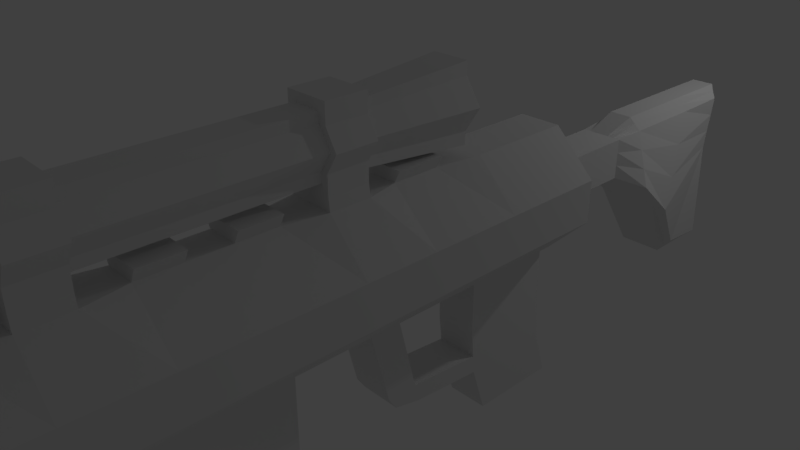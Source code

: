 # Source: Sniper.blend  (saved by Blender 2.78.0; exported with 4.5.12 LTS)
import bpy
from mathutils import Matrix  # noqa: F401  (used for matrix-valued properties, if any)

bpy.ops.wm.read_factory_settings(use_empty=True)
scene = bpy.context.scene
scene.name = 'Scene'

# ---- collections
col_collection_1 = bpy.data.collections.new('Collection 1'); scene.collection.children.link(col_collection_1)

# ---- materials (node trees are filled in below, after node groups)
mat_material = bpy.data.materials.new('Material')
mat_material.alpha_threshold = 0.0
mat_material.use_transparent_shadow = False
mat_material.roughness = 0.5
mat_material.line_color = (0.0, 0.0, 0.0, 1.0)
mat_material_001 = bpy.data.materials.new('Material.001')
mat_material_001.alpha_threshold = 0.0
mat_material_001.use_transparent_shadow = False
mat_material_001.diffuse_color = (0.3894, 0.8, 0.6235, 1.0)
mat_material_001.roughness = 0.5

# ---- material node trees

# ---- world
world_world = bpy.data.worlds.new('World'); scene.world = world_world
world_world.color = (0.05088, 0.05088, 0.05088)
world_world.use_sun_shadow = False
world_world.sun_shadow_jitter_overblur = 0.0
world_world.cycles.sampling_method = 'MANUAL'

# ---- cameras
cam_camera = bpy.data.cameras.new('Camera')
cam_camera.clip_end = 100.0
cam_camera.lens = 35.0
cam_camera.sensor_width = 32.0
cam_camera.sensor_height = 18.0
cam_camera.ortho_scale = 7.314
cam_camera.dof.focus_distance = 0.0
cam_camera.dof.aperture_fstop = 128.0

# ---- lights
light_lamp = bpy.data.lights.new('Lamp', 'POINT')
light_lamp.transmission_factor = 0.0
light_lamp.cutoff_distance = 30.0
light_lamp.energy = 100.0
light_lamp.shadow_buffer_clip_start = 1.001
light_lamp.shadow_soft_size = 0.1
light_lamp.shadow_maximum_resolution = 0.006
light_lamp.use_absolute_resolution = True
light_lamp_001 = bpy.data.lights.new('Lamp.001', 'POINT')
light_lamp_001.transmission_factor = 0.0
light_lamp_001.cutoff_distance = 30.0
light_lamp_001.energy = 100.0
light_lamp_001.shadow_buffer_clip_start = 1.001
light_lamp_001.shadow_soft_size = 0.1
light_lamp_001.shadow_maximum_resolution = 0.006
light_lamp_001.use_absolute_resolution = True

# ---- meshes
me_cube = bpy.data.meshes.new('Cube')
me_cube.from_pydata([(0.3333, 7.479, -1.0), (-0.3333, 7.479, -1.0), (1.0, 7.479, -0.3333), (1.0, 7.479, 0.3333), (0.3333, -7.171, -1.0), (-0.3333, -7.171, -1.0), (1.0, -7.171, -0.3333), (1.0, -7.171, 0.3333), (-1.0, -7.171, -0.3333), (-1.0, -7.171, 0.3333), (-1.0, 7.479, -0.3333), (-1.0, 7.479, 0.3333), (0.3333, 7.479, 1.0), (-0.3333, 7.479, 1.0), (0.3333, -7.171, 1.0), (-0.3333, -7.171, 1.0), (0.3333, 7.9, 0.3333), (-0.3333, 7.9, 0.3333), (0.3333, 7.9, -0.3333), (-0.3333, 7.9, -0.3333), (-1.0, -2.287, -0.3333), (-1.0, 2.596, -0.3333), (-1.0, -2.287, 0.3333), (-1.0, 2.596, 0.3333), (0.2828, -7.206, -0.2829), (-0.2829, -7.206, -0.2829), (0.2828, -7.206, 0.2829), (-0.2829, -7.206, 0.2829), (1.0, 2.596, -0.3333), (1.0, -2.287, -0.3333), (1.0, 2.596, 0.3333), (1.0, -2.287, 0.3333), (0.3333, 2.596, 1.0), (0.3333, -2.287, 1.0), (-0.3333, 2.596, 1.0), (-0.3333, -2.287, 1.0), (0.2388, 2.596, -1.0), (-0.2388, 2.596, -1.0), (0.2388, -2.287, -1.0), (-0.2388, -2.287, -1.0), (0.3333, -7.171, 0.9509), (0.3333, 9.147, 0.3333), (-0.3333, 9.147, 0.3333), (0.3333, 9.147, -0.3333), (-0.3333, 9.147, -0.3333), (0.6463, 9.641, 0.5589), (-0.6463, 9.641, 0.5589), (0.3373, 9.723, -0.3373), (-0.3373, 9.723, -0.3373), (0.3298, 12.03, 0.5589), (-0.3298, 12.03, 0.5589), (0.3718, 12.07, -0.3718), (-0.3718, 12.07, -0.3718), (-0.6463, 10.38, 1.199), (-0.3298, 11.16, -0.3298), (0.3298, 11.16, -0.3298), (0.6463, 10.38, 1.199), (0.3718, 12.07, 2.27), (-0.3718, 12.07, 2.27), (-0.3605, 11.29, 2.233), (0.5589, 11.16, 2.457), (0.1119, 7.479, -1.0), (-0.1103, 7.479, -1.0), (0.1119, -7.171, -1.0), (-0.1103, -7.171, -1.0), (0.1119, 7.479, 1.0), (-0.1103, 7.479, 1.0), (0.1119, -7.171, 1.0), (-0.1103, -7.171, 1.0), (0.1119, 7.9, 0.3333), (-0.1103, 7.9, 0.3333), (0.1119, 7.9, -0.3333), (-0.1103, 7.9, -0.3333), (0.1119, -7.171, -0.3333), (-0.1103, -7.171, -0.3333), (0.1119, -7.171, 0.3333), (-0.1103, -7.171, 0.3333), (-0.1103, 2.596, 1.0), (0.1119, 2.596, 1.0), (-0.1103, -2.287, 1.0), (0.1119, -2.287, 1.0), (0.1119, 2.596, -1.0), (-0.1103, 2.596, -1.0), (0.1119, -2.287, -1.0), (-0.1103, -2.287, -1.0), (0.1119, 9.147, 0.3333), (-0.1103, 9.147, 0.3333), (0.1119, 9.147, -0.3333), (-0.1103, 9.147, -0.3333), (0.1876, 9.641, 0.5589), (-0.1849, 9.641, 0.5589), (0.1876, 9.641, -0.5589), (-0.1849, 9.641, -0.5589), (0.1877, 12.26, 0.5589), (-0.1849, 12.26, 0.5589), (0.1877, 12.26, -0.5589), (-0.1849, 12.26, -0.5589), (0.1877, 10.38, 1.199), (-0.1849, 10.38, 1.199), (-0.1849, 11.16, -0.5589), (0.1877, 11.16, -0.5589), (0.1877, 12.26, 2.457), (-0.1849, 12.26, 2.457), (0.1877, 11.16, 2.457), (-0.1849, 11.16, 2.457), (-0.1103, -11.66, -0.3333), (-0.2829, -11.63, -0.2829), (-0.1103, -11.66, 0.3333), (-0.2829, -11.63, 0.2828), (0.2828, -11.63, 0.2828), (0.2828, -11.63, -0.2829), (0.1119, -11.66, -0.3333), (0.1119, -11.66, 0.3333), (1.0, 7.479, -0.1111), (1.0, 7.479, 0.1111), (1.0, -7.171, -0.1111), (1.0, -7.171, 0.1111), (-1.0, -7.171, -0.1111), (-1.0, -7.171, 0.1111), (-1.0, 7.479, -0.1111), (-1.0, 7.479, 0.1111), (0.3333, 7.9, -0.1111), (0.3333, 7.9, 0.1111), (-0.3333, 7.9, -0.1111), (-0.3333, 7.9, 0.1111), (-1.0, -2.287, 0.1111), (-1.0, -2.287, -0.1111), (-1.0, 2.596, 0.1111), (-1.0, 2.596, -0.1111), (0.3333, -7.171, 0.1111), (0.3333, -7.171, -0.1111), (-0.3333, -7.171, 0.1111), (-0.3333, -7.171, -0.1111), (1.0, 2.596, 0.1111), (1.0, 2.596, -0.1111), (1.0, -2.287, 0.1111), (1.0, -2.287, -0.1111), (0.3333, 9.147, -0.1111), (0.3333, 9.147, 0.1111), (-0.3333, 9.147, -0.1111), (-0.3333, 9.147, 0.1111), (0.4403, 9.695, -0.03855), (0.5433, 9.668, 0.2602), (-0.4403, 9.695, -0.03855), (-0.5433, 9.668, 0.2602), (0.3578, 12.06, -0.06159), (0.3438, 12.04, 0.2487), (-0.3578, 12.06, -0.06159), (-0.3438, 12.04, 0.2487), (0.4353, 10.9, 0.1799), (0.5408, 10.64, 0.6896), (-0.5408, 10.64, 0.6896), (-0.4353, 10.9, 0.1799), (0.1877, 12.26, -0.1863), (0.1877, 12.26, 0.1863), (-0.1849, 12.26, -0.1863), (-0.1849, 12.26, 0.1863), (0.3333, -11.66, 0.1111), (0.3333, -11.66, -0.1111), (-0.3333, -11.66, 0.1111), (-0.3333, -11.66, -0.1111), (0.1119, -11.66, 0.1111), (0.1119, -11.66, -0.1111), (-0.1103, -11.66, 0.1111), (-0.1103, -11.66, -0.1111), (-1.0, -5.302, -0.3333), (-1.0, -5.302, 0.3333), (1.0, -5.302, -0.3333), (1.0, -5.302, 0.3333), (0.3333, -5.302, 1.0), (-0.3333, -5.302, 1.0), (0.2388, -5.302, -1.0), (-0.2388, -5.302, -1.0), (0.1119, -5.302, -1.0), (-0.1103, -5.302, -1.0), (0.1119, -5.302, 1.0), (-0.1103, -5.302, 1.0), (1.0, -5.302, -0.1111), (1.0, -5.302, 0.1111), (-1.0, -5.302, -0.1111), (-1.0, -5.302, 0.1111), (-0.3333, 0.1887, 1.0), (0.3333, 0.1887, 1.0), (-0.3563, 0.1887, -1.0), (0.3563, 0.1887, -1.0), (-1.0, 0.1887, -0.3333), (1.0, 0.1887, 0.3333), (-1.0, 0.1887, 0.3333), (1.0, 0.1887, -0.3333), (-1.0, 5.792, -0.3333), (-1.0, 5.792, 0.3333), (1.0, 5.792, -0.3333), (1.0, 5.792, 0.3333), (0.3333, 5.792, 1.0), (-0.3333, 5.792, 1.0), (0.3333, 5.792, -1.0), (-0.3333, 5.792, -1.0), (0.1119, 5.792, -1.0), (-0.1103, 5.792, -1.0), (0.1119, 5.792, 1.0), (-0.1103, 5.792, 1.0), (1.0, 5.792, -0.1111), (1.0, 5.792, 0.1111), (-1.0, 5.792, -0.1111), (-1.0, 5.792, 0.1111), (-1.0, 7.282, -0.3333), (-1.0, 7.282, 0.3333), (0.3333, 7.282, -1.0), (-0.3333, 7.282, -1.0), (0.1119, 7.282, -1.0), (-0.1103, 7.282, -1.0), (-1.0, 7.282, -0.1111), (-1.0, 7.282, 0.1111), (1.0, 7.282, -0.3333), (1.0, 7.282, 0.3333), (0.3333, 7.282, 1.0), (-0.3333, 7.282, 1.0), (0.1119, 7.282, 1.0), (-0.1103, 7.282, 1.0), (1.0, 7.282, -0.1111), (1.0, 7.282, 0.1111), (0.3333, 7.616, 3.337), (0.3333, 6.126, 3.337), (-0.3333, 7.616, 3.337), (-0.3333, 6.126, 3.337), (0.1119, 7.616, 3.337), (0.1119, 6.126, 3.337), (-0.1103, 7.616, 3.337), (-0.1103, 6.126, 3.337), (0.3333, 5.871, 2.558), (0.3333, 5.792, 1.779), (0.3333, 7.282, 1.779), (0.3333, 7.361, 2.558), (0.1119, 7.282, 1.779), (0.1119, 7.361, 2.558), (0.1119, 5.792, 1.779), (0.1119, 5.871, 2.558), (-0.1103, 5.871, 2.558), (-0.1103, 5.792, 1.779), (-0.3333, 5.871, 2.558), (-0.3333, 5.792, 1.779), (-0.3333, 7.282, 1.779), (-0.3333, 7.361, 2.558), (-0.1103, 7.361, 2.558), (-0.1103, 7.282, 1.779), (1.0, 3.832, -0.3333), (1.0, 3.832, 0.3333), (0.3333, 3.832, 1.0), (-0.3333, 3.832, 1.0), (0.1119, 3.832, 1.0), (-0.1103, 3.832, 1.0), (1.0, 3.832, -0.1111), (1.0, 3.832, 0.1111), (-1.0, 3.832, -0.3333), (-1.0, 3.832, 0.3333), (0.3563, 3.832, -1.0), (-0.3563, 3.832, -1.0), (0.1119, 3.832, -1.0), (-0.1103, 3.832, -1.0), (-1.0, 3.832, -0.1111), (-1.0, 3.832, 0.1111), (-1.0, 4.331, -0.3333), (-1.0, 4.331, 0.3333), (0.2388, 4.331, -1.0), (-0.2388, 4.331, -1.0), (0.1119, 4.331, -1.0), (-0.1103, 4.331, -1.0), (-1.0, 4.331, -0.1111), (-1.0, 4.331, 0.1111), (1.0, 4.331, -0.3333), (1.0, 4.331, 0.3333), (0.3333, 4.331, 1.0), (-0.3333, 4.331, 1.0), (0.1119, 4.331, 1.0), (-0.1103, 4.331, 1.0), (1.0, 4.331, -0.1111), (1.0, 4.331, 0.1111), (0.3333, 4.707, 2.465), (0.3333, 4.266, 2.364), (-0.3333, 4.707, 2.465), (-0.3333, 4.266, 2.364), (0.1119, 4.707, 2.465), (0.1119, 4.266, 2.364), (-0.1103, 4.707, 2.465), (-0.1103, 4.266, 2.364), (0.3333, 4.131, 2.165), (0.3333, 4.63, 2.165), (0.1119, 4.131, 2.165), (0.1119, 4.63, 2.165), (-0.3333, 4.63, 2.165), (-0.1103, 4.63, 2.165), (-0.3333, 4.131, 2.165), (-0.1103, 4.131, 2.165), (0.3333, 5.841, 2.266), (-0.1103, 0.1887, 1.0), (0.1119, 0.1887, -1.0), (-0.1103, 0.1887, -1.0), (0.1119, 0.1887, 1.0), (0.1119, 5.841, 2.266), (-0.3333, 5.841, 2.266), (-0.1103, 5.841, 2.266), (-1.0, 0.1887, 0.1111), (0.3333, 7.332, 2.266), (0.1119, 7.332, 2.266), (-1.0, 0.1887, -0.1111), (1.0, 0.1887, 0.1111), (1.0, 0.1887, -0.1111), (-0.3333, 7.332, 2.266), (-0.1103, 7.332, 2.266), (0.1119, 2.596, 2.488), (0.3333, 2.596, 2.488), (-0.3333, 2.596, 2.488), (-0.1103, 2.596, 2.488), (-0.1103, 0.1887, 1.933), (-0.3333, 0.1887, 1.933), (0.3333, 0.1887, 1.933), (0.1119, 0.1887, 1.933), (-1.0, 1.392, -0.3333), (-1.0, 1.392, 0.3333), (0.2388, 1.392, -1.0), (-0.2388, 1.392, -1.0), (0.1119, 1.392, -1.0), (-0.1103, 1.392, -1.0), (-1.0, 1.392, -0.1111), (-1.0, 1.392, 0.1111), (1.0, 1.392, -0.3333), (1.0, 1.392, 0.1111), (-0.3333, 1.392, 1.0), (1.0, 1.392, -0.1111), (0.3333, 1.392, 1.0), (1.0, 1.392, 0.3333), (-0.1103, 1.392, 2.211), (-0.3333, 1.392, 2.211), (0.3333, 1.392, 2.211), (0.1119, 1.392, 2.211), (1.0, -1.049, -0.3333), (1.0, -1.049, 0.3333), (0.3333, -1.049, 1.0), (-0.3333, -1.049, 1.0), (0.1119, -1.049, 1.0), (-0.1103, -1.049, 1.0), (1.0, -1.049, -0.1111), (1.0, -1.049, 0.1111), (0.2388, -1.049, -1.0), (-1.0, -1.049, -0.1111), (0.1119, -1.049, -1.0), (-1.0, -1.049, 0.1111), (-0.2388, -1.049, -1.0), (-0.1103, -1.049, -1.0), (-1.0, -1.049, 0.3333), (-1.0, -1.049, -0.3333), (-1.0, -3.784, -0.3333), (-1.0, -3.784, 0.3333), (0.2388, -3.784, -1.0), (-0.2388, -3.784, -1.0), (0.1119, -3.784, -1.0), (-0.1103, -3.784, -1.0), (-1.0, -3.784, -0.1111), (-1.0, -3.784, 0.1111), (1.0, -3.784, -0.3333), (1.0, -3.784, 0.3333), (0.3333, -3.784, 1.0), (-0.3333, -3.784, 1.0), (1.0, -3.784, -0.1111), (1.0, -3.784, 0.1111), (0.1119, -3.784, 1.0), (-0.1103, -3.784, 1.0), (1.0, -6.217, -0.3333), (1.0, -6.217, 0.3333), (0.3333, -6.217, 1.0), (-0.3333, -6.217, 1.0), (0.1119, -6.217, 1.0), (-0.1103, -6.217, 1.0), (1.0, -6.217, -0.1111), (1.0, -6.217, 0.1111), (-1.0, -6.217, -0.3333), (-1.0, -6.217, 0.3333), (0.2388, -6.217, -1.0), (-0.2388, -6.217, -1.0), (0.1119, -6.217, -1.0), (-0.1103, -6.217, -1.0), (-1.0, -6.217, -0.1111), (-1.0, -6.217, 0.1111), (0.3563, -0.4303, -1.0), (-1.0, -0.4303, -0.1111), (0.1119, -0.4303, -1.0), (-1.0, -0.4303, 0.1111), (-0.3563, -0.4303, -1.0), (-0.1103, -0.4303, -1.0), (-1.0, -0.4303, 0.3333), (-1.0, -0.4303, -0.3333), (1.0, -0.4303, -0.3333), (1.0, -0.4303, 0.3333), (0.3333, -0.4303, 1.0), (-0.3333, -0.4303, 1.0), (0.1119, -0.4303, 1.0), (-0.1103, -0.4303, 1.0), (1.0, -0.4303, -0.1111), (1.0, -0.4303, 0.1111), (1.0, 0.7905, -0.3333), (1.0, 0.7905, 0.1111), (-0.3333, 0.7905, 1.0), (1.0, 0.7905, -0.1111), (0.3333, 0.7905, 1.0), (1.0, 0.7905, 0.3333), (-0.1103, 0.7905, 2.072), (-0.3333, 0.7905, 2.072), (0.3333, 0.7905, 2.072), (0.1119, 0.7905, 2.072), (-1.0, 0.7906, -0.3333), (-1.0, 0.7906, 0.3333), (0.2388, 0.7906, -1.0), (-0.2388, 0.7906, -1.0), (0.1119, 0.7906, -1.0), (-0.1103, 0.7906, -1.0), (-1.0, 0.7906, -0.1111), (-1.0, 0.7906, 0.1111), (-1.0, 1.995, -0.3333), (-1.0, 1.995, 0.3333), (0.2388, 1.995, -1.0), (-0.2388, 1.995, -1.0), (0.1119, 1.995, -1.0), (-0.1103, 1.995, -1.0), (-1.0, 1.995, -0.1111), (-1.0, 1.995, 0.1111), (1.0, 1.995, -0.3333), (1.0, 1.995, 0.1111), (-0.3333, 1.995, 1.0), (1.0, 1.995, -0.1111), (0.3333, 1.995, 1.0), (1.0, 1.995, 0.3333), (-0.1103, 1.995, 2.35), (-0.3333, 1.995, 2.35), (0.3333, 1.995, 2.35), (0.1119, 1.995, 2.35), (1.0, 3.214, -0.3333), (1.0, 3.214, 0.3333), (0.3333, 3.214, 1.0), (-0.3333, 3.214, 1.0), (0.1119, 3.214, 1.0), (-0.1103, 3.214, 1.0), (1.0, 3.214, -0.1111), (1.0, 3.214, 0.1111), (-1.0, 3.214, -0.3333), (-1.0, 3.214, 0.3333), (0.3563, 3.214, -1.0), (-0.3563, 3.214, -1.0), (0.1119, 3.214, -1.0), (-0.1103, 3.214, -1.0), (-1.0, 3.214, -0.1111), (-1.0, 3.214, 0.1111), (-1.0, 5.062, -0.3333), (-1.0, 5.062, 0.3333), (0.2388, 5.062, -1.0), (-0.2388, 5.062, -1.0), (0.1119, 5.062, -1.0), (-0.1103, 5.062, -1.0), (-1.0, 5.062, -0.1111), (-1.0, 5.062, 0.1111), (1.0, 5.062, -0.3333), (1.0, 5.062, 0.3333), (0.3333, 5.062, 1.0), (-0.3333, 5.062, 1.0), (0.1119, 5.062, 1.0), (-0.1103, 5.062, 1.0), (1.0, 5.062, -0.1111), (1.0, 5.062, 0.1111), (1.0, 6.537, -0.3333), (1.0, 6.537, 0.3333), (0.3333, 6.537, 1.0), (-0.3333, 6.537, 1.0), (1.0, 6.537, -0.1111), (1.0, 6.537, 0.1111), (-1.0, 6.537, -0.3333), (-1.0, 6.537, 0.3333), (0.3333, 6.537, -1.0), (-0.3333, 6.537, -1.0), (0.1119, 6.537, -1.0), (-0.1103, 6.537, -1.0), (-1.0, 6.537, -0.1111), (-1.0, 6.537, 0.1111), (0.3333, 6.871, 3.337), (-0.3333, 6.871, 3.337), (0.1119, 6.871, 3.337), (-0.1103, 6.871, 3.337), (-0.3333, 6.537, 1.779), (-0.3333, 6.616, 2.558), (0.3333, 6.537, 1.779), (0.3333, 6.616, 2.558), (-0.3333, 6.586, 2.266), (0.3333, 6.586, 2.266), (1.0, -1.668, -0.3333), (1.0, -1.668, 0.3333), (0.3333, -1.668, 1.0), (-0.3333, -1.668, 1.0), (0.1119, -1.668, 1.0), (-0.1103, -1.668, 1.0), (1.0, -1.668, -0.1111), (1.0, -1.668, 0.1111), (0.2388, -1.668, -1.0), (-1.0, -1.668, -0.1111), (0.1119, -1.668, -1.0), (-1.0, -1.668, 0.1111), (-0.2388, -1.668, -1.0), (-0.1103, -1.668, -1.0), (-1.0, -1.668, 0.3333), (-1.0, -1.668, -0.3333), (-1.0, -3.036, -0.3333), (-1.0, -3.036, 0.3333), (0.2388, -3.036, -1.0), (-0.2388, -3.036, -1.0), (0.1119, -3.036, -1.0), (-0.1103, -3.036, -1.0), (-1.0, -3.036, -0.1111), (-1.0, -3.036, 0.1111), (1.0, -3.036, -0.3333), (1.0, -3.036, 0.3333), (0.3333, -3.036, 1.0), (-0.3333, -3.036, 1.0), (1.0, -3.036, -0.1111), (1.0, -3.036, 0.1111), (0.1119, -3.036, 1.0), (-0.1103, -3.036, 1.0), (1.0, -4.543, -0.3333), (1.0, -4.543, 0.3333), (0.3333, -4.543, 1.0), (-0.3333, -4.543, 1.0), (1.0, -4.543, -0.1111), (1.0, -4.543, 0.1111), (0.1119, -4.543, 1.0), (-0.1103, -4.543, 1.0), (-1.0, -4.543, -0.3333), (-1.0, -4.543, 0.3333), (0.2388, -4.543, -1.0), (-0.2388, -4.543, -1.0), (0.1119, -4.543, -1.0), (-0.1103, -4.543, -1.0), (-1.0, -4.543, -0.1111), (-1.0, -4.543, 0.1111), (-0.1103, 2.596, -1.183), (-0.3333, 2.596, -1.183), (-0.1103, -2.287, -1.183), (-0.3333, -2.287, -1.183), (0.3333, 1.995, -1.183), (0.3333, 2.596, -1.183), (-0.3333, 1.995, -1.183), (0.3333, -3.036, -1.183), (0.3333, -2.287, -1.183), (-0.3333, -3.036, -1.183), (0.1119, 2.596, -1.183), (0.1119, -2.287, -1.183), (0.1119, -3.036, -1.183), (-0.1103, -3.036, -1.183), (0.1119, 1.995, -1.183), (-0.1103, 1.995, -1.183), (0.3333, -6.217, -1.183), (0.3333, -5.302, -1.183), (-0.3333, -6.217, -1.183), (-0.3333, -5.302, -1.183), (0.1119, -6.217, -1.183), (0.1119, -5.302, -1.183), (-0.1103, -6.217, -1.183), (-0.1103, -5.302, -1.183), (0.3333, -0.4303, -1.183), (0.3333, 0.1887, -1.183), (0.1119, -0.4303, -1.183), (0.1119, 0.1887, -1.183), (-0.3333, -0.4303, -1.183), (-0.3333, 0.1887, -1.183), (-0.1103, -0.4303, -1.183), (-0.1103, 0.1887, -1.183), (0.3333, 3.214, -1.183), (0.3333, 3.832, -1.183), (-0.3333, 3.214, -1.183), (-0.3333, 3.832, -1.183), (0.1119, 3.214, -1.183), (0.1119, 3.832, -1.183), (-0.1103, 3.214, -1.183), (-0.1103, 3.832, -1.183), (-0.1103, 4.331, -1.183), (-0.3333, 4.331, -1.183), (0.3333, 4.331, -1.183), (0.1119, 4.331, -1.183), (0.3333, 0.7906, -1.183), (0.3333, 1.392, -1.183), (-0.3333, 0.7906, -1.183), (-0.3333, 1.392, -1.183), (0.1119, 0.7906, -1.183), (0.1119, 1.392, -1.183), (-0.1103, 0.7906, -1.183), (-0.1103, 1.392, -1.183), (0.3333, -1.668, -1.183), (0.3333, -1.049, -1.183), (0.1119, -1.668, -1.183), (0.1119, -1.049, -1.183), (-0.3333, -1.668, -1.183), (-0.3333, -1.049, -1.183), (-0.1103, -1.668, -1.183), (-0.1103, -1.049, -1.183), (0.3333, -4.543, -1.183), (0.3333, -3.784, -1.183), (-0.3333, -4.543, -1.183), (-0.3333, -3.784, -1.183), (0.1119, -4.543, -1.183), (0.1119, -3.784, -1.183), (-0.1103, -4.543, -1.183), (-0.1103, -3.784, -1.183), (0.3333, 5.062, -1.183), (-0.3333, 5.062, -1.183), (0.1119, 5.062, -1.183), (-0.1103, 5.062, -1.183), (0.3333, -0.4303, -2.333), (0.3333, 0.1887, -2.333), (0.1119, -0.4303, -2.333), (0.1119, 0.1887, -2.333), (-0.3333, -0.4303, -2.333), (-0.3333, 0.1887, -2.333), (-0.1103, -0.4303, -2.333), (-0.1103, 0.1887, -2.333), (0.3333, 3.214, -2.333), (0.3333, 3.832, -2.333), (-0.3333, 3.214, -2.333), (-0.3333, 3.832, -2.333), (0.1119, 3.214, -2.333), (0.1119, 3.832, -2.333), (-0.1103, 3.214, -2.333), (-0.1103, 3.832, -2.333), (0.3091, 3.832, -1.758), (0.5045, 3.832, -1.758), (-0.306, 3.832, -1.758), (-0.5059, 3.832, -1.758), (0.5045, 3.214, -1.758), (-0.306, 3.214, -1.758), (0.3091, 3.214, -1.758), (-0.5059, 3.214, -1.758), (-0.5059, -0.4303, -1.758), (-0.5059, 0.1887, -1.758), (-0.306, 0.1887, -1.758), (-0.306, -0.4303, -1.758), (0.5045, -0.4303, -1.758), (0.5045, 0.1887, -1.758), (0.3091, -0.4303, -1.758), (0.3091, 0.1887, -1.758), (-0.3333, 0.1887, -2.046), (-0.1103, 0.1887, -2.046), (0.3333, -0.4303, -2.046), (0.1119, -0.4303, -2.046), (-0.3333, -0.4303, -2.046), (-0.1103, -0.4303, -2.046), (0.3333, 0.1887, -2.046), (0.1119, 0.1887, -2.046), (0.3333, 3.832, -2.046), (-0.1103, 3.832, -2.046), (0.3333, 3.214, -2.046), (-0.1103, 3.214, -2.046), (0.1119, 3.832, -2.046), (-0.3333, 3.832, -2.046), (0.1119, 3.214, -2.046), (-0.3333, 3.214, -2.046), (-0.3333, -0.4303, -1.471), (-0.1103, -0.4303, -1.471), (0.3333, 0.1887, -1.471), (0.1119, 0.1887, -1.471), (-0.3333, 0.1887, -1.471), (-0.1103, 0.1887, -1.471), (0.3333, -0.4303, -1.471), (0.1119, -0.4303, -1.471), (0.1119, 3.832, -1.471), (-0.3333, 3.832, -1.471), (0.1119, 3.214, -1.471), (-0.3333, 3.214, -1.471), (0.3333, 3.832, -1.471), (-0.1103, 3.832, -1.471), (0.3333, 3.214, -1.471), (-0.1103, 3.214, -1.471), (-0.2218, 7.479, -1.0), (-0.2218, -7.171, -1.0), (-0.2218, 7.479, 1.0), (-0.2218, -7.171, 1.0), (-0.2218, 7.9, 0.3333), (-0.2218, 7.9, -0.3333), (-0.1966, -7.188, -0.3081), (-0.1966, -7.188, 0.3081), (-0.1745, 2.596, -1.0), (-0.1745, -2.287, -1.0), (-0.2218, 9.147, 0.3333), (-0.2218, 9.147, -0.3333), (-0.4156, 9.641, 0.5589), (-0.2611, 9.682, -0.4481), (-0.2574, 12.14, 0.5589), (-0.2784, 12.16, -0.4654), (-0.4156, 10.38, 1.199), (-0.2784, 12.16, 2.364), (-0.2727, 11.22, 2.345), (-0.2218, 2.596, 1.0), (-0.2218, -2.287, 1.0), (-0.2574, 11.16, -0.4443), (-0.1966, -11.64, -0.3081), (-0.1966, -11.64, 0.3081), (-0.2218, -11.66, -0.1111), (-0.2218, -11.66, 0.1111), (-0.2644, 12.15, 0.2175), (-0.2714, 12.16, -0.1239), (-0.1745, -5.302, -1.0), (-0.2218, -5.302, 1.0), (-0.2218, 5.792, -1.0), (-0.2218, 7.282, 1.0), (-0.2218, 7.282, -1.0), (-0.2218, 6.126, 3.337), (-0.2218, 7.616, 3.337), (-0.2218, 0.1887, 1.0), (-0.2333, 0.1887, -1.0), (-0.2218, 7.282, 1.779), (-0.2218, 7.361, 2.558), (-0.2333, 3.832, -1.0), (-0.2218, 3.832, 1.0), (-0.1745, 4.331, -1.0), (-0.2218, 4.266, 2.364), (-0.2218, 4.707, 2.465), (-0.2218, 4.131, 2.165), (-0.2218, 7.332, 2.266), (-0.2218, 2.596, 2.488), (-0.2218, 0.1887, 1.933), (-0.2218, 1.392, 2.211), (-0.1745, 1.392, -1.0), (-0.1745, -1.049, -1.0), (-0.2218, -1.049, 1.0), (-0.2218, -3.784, 1.0), (-0.1745, -3.784, -1.0), (-0.1745, -6.217, -1.0), (-0.2218, -6.217, 1.0), (-0.2218, -0.4303, 1.0), (-0.2333, -0.4303, -1.0), (-0.2218, 0.7905, 2.072), (-0.1745, 0.7906, -1.0), (-0.1745, 1.995, -1.0), (-0.2218, 1.995, 2.35), (-0.2333, 3.214, -1.0), (-0.2218, 3.214, 1.0), (-0.1745, 5.062, -1.0), (-0.2218, 6.871, 3.337), (-0.2218, 6.537, -1.0), (-0.1745, -1.668, -1.0), (-0.2218, -1.668, 1.0), (-0.1745, -3.036, -1.0), (-0.2218, -3.036, 1.0), (-0.2218, -4.543, 1.0), (-0.1745, -4.543, -1.0), (-0.2218, 2.596, -1.183), (-0.2218, -2.287, -1.183), (-0.2218, -5.302, -1.183), (-0.2218, 0.1887, -1.183), (-0.2218, 3.832, -1.183), (-0.2218, 4.331, -1.183), (-0.2218, 1.392, -1.183), (-0.2218, -1.049, -1.183), (-0.2218, -3.784, -1.183), (-0.2218, -6.217, -1.183), (-0.2218, -0.4303, -1.183), (-0.2218, 0.7906, -1.183), (-0.2218, 1.995, -1.183), (-0.2218, 3.214, -1.183), (-0.2218, 5.062, -1.183), (-0.2218, -1.668, -1.183), (-0.2218, -3.036, -1.183), (-0.2218, -4.543, -1.183), (-0.2218, 0.1887, -2.333), (-0.2218, 3.832, -2.333), (-0.2218, -0.4303, -2.333), (-0.2218, 3.214, -2.333), (-0.406, 3.214, -1.758), (-0.406, 3.832, -1.758), (-0.406, 0.1887, -1.758), (-0.406, -0.4303, -1.758), (-0.2218, 0.1887, -2.046), (-0.2218, -0.4303, -2.046), (-0.2218, 3.214, -2.046), (-0.2218, 3.832, -2.046), (-0.2218, -0.4303, -1.471), (-0.2218, 0.1887, -1.471), (-0.2218, 3.832, -1.471), (-0.2218, 3.214, -1.471), (0.2587, 11.16, -0.4443), (0.2226, 7.479, -1.0), (0.2226, -7.171, -1.0), (0.2226, 7.479, 1.0), (0.2226, 7.9, 0.3333), (0.2226, 7.9, -0.3333), (0.1974, -7.188, -0.3081), (0.1974, -7.188, 0.3081), (0.1753, 2.596, -1.0), (0.1753, -2.287, -1.0), (0.2226, 9.147, 0.3333), (0.2226, 9.147, -0.3333), (0.417, 9.641, 0.5589), (0.2625, 9.682, -0.4481), (0.2587, 12.14, 0.5589), (0.2797, 12.16, -0.4654), (0.417, 10.38, 1.199), (0.2797, 12.16, 2.364), (0.3733, 11.16, 2.457), (0.1974, -11.64, -0.3081), (0.1974, -11.64, 0.3081), (0.2226, -11.66, -0.1111), (0.2226, -11.66, 0.1111), (0.2657, 12.15, 0.2175), (0.2727, 12.16, -0.1239), (0.1753, -5.302, -1.0), (0.2226, 5.792, -1.0), (0.2226, 7.282, -1.0), (0.2226, 7.282, 1.0), (0.2226, 6.126, 3.337), (0.2226, 7.616, 3.337), (0.2226, 7.282, 1.779), (0.2226, 7.361, 2.558), (0.2341, 3.832, -1.0), (0.1753, 4.331, -1.0), (0.2341, 0.1887, -1.0), (0.2226, 7.332, 2.266), (0.1753, 1.392, -1.0), (0.1753, -1.049, -1.0), (0.1753, -3.784, -1.0), (0.1753, -6.217, -1.0), (0.2341, -0.4303, -1.0), (0.1753, 0.7906, -1.0), (0.1753, 1.995, -1.0), (0.2341, 3.214, -1.0), (0.1753, 5.062, -1.0), (0.2226, 6.871, 3.337), (0.2226, 6.537, -1.0), (0.1753, -1.668, -1.0), (0.1753, -3.036, -1.0), (0.1753, -4.543, -1.0), (0.2226, 2.596, -1.183), (0.2226, -2.287, -1.183), (0.2226, -5.302, -1.183), (0.2226, 3.832, -1.183), (0.2226, 4.331, -1.183), (0.2226, 0.1887, -1.183), (0.2226, 1.392, -1.183), (0.2226, -1.049, -1.183), (0.2226, -3.784, -1.183), (0.2226, -6.217, -1.183), (0.2226, -0.4303, -1.183), (0.2226, 0.7906, -1.183), (0.2226, 1.995, -1.183), (0.2226, 3.214, -1.183), (0.2226, 5.062, -1.183), (0.2226, -1.668, -1.183), (0.2226, -3.036, -1.183), (0.2226, -4.543, -1.183), (0.2226, 3.832, -2.333), (0.2226, 0.1887, -2.333), (0.2226, -0.4303, -2.333), (0.2226, 3.214, -2.333), (0.4068, 3.214, -1.758), (0.4068, 3.832, -1.758), (0.4068, 0.1887, -1.758), (0.4068, -0.4303, -1.758), (0.2226, 0.1887, -2.046), (0.2226, -0.4303, -2.046), (0.2226, 3.214, -2.046), (0.2226, 3.832, -2.046), (0.2226, -0.4303, -1.471), (0.2226, 0.1887, -1.471), (0.2226, 3.832, -1.471), (0.2226, 3.214, -1.471), (-0.3333, 0.1887, -2.19), (-0.1103, 0.1887, -2.19), (0.3333, -0.4303, -2.19), (0.1119, -0.4303, -2.19), (-0.3333, -0.4303, -2.19), (-0.1103, -0.4303, -2.19), (0.3333, 0.1887, -2.19), (0.1119, 0.1887, -2.19), (-0.2218, 0.1887, -2.19), (-0.2218, -0.4303, -2.19), (0.2226, 0.1887, -2.19), (0.2226, -0.4303, -2.19), (-0.3333, -0.4303, -1.327), (-0.1103, -0.4303, -1.327), (0.3333, 0.1887, -1.327), (0.1119, 0.1887, -1.327), (-0.3333, 0.1887, -1.327), (-0.1103, 0.1887, -1.327), (0.3333, -0.4303, -1.327), (0.1119, -0.4303, -1.327), (-0.2218, 0.1887, -1.327), (-0.2218, -0.4303, -1.327), (0.2226, 0.1887, -1.327), (0.2226, -0.4303, -1.327), (0.3333, 3.832, -2.194), (-0.1103, 3.832, -2.194), (0.3333, 3.214, -2.194), (-0.1103, 3.214, -2.194), (0.1119, 3.832, -2.194), (-0.3333, 3.832, -2.194), (0.1119, 3.214, -2.194), (-0.3333, 3.214, -2.194), (-0.2218, 3.214, -2.194), (-0.2218, 3.832, -2.194), (0.2226, 3.214, -2.194), (0.2226, 3.832, -2.194), (0.1119, 3.832, -1.327), (-0.3333, 3.832, -1.327), (0.1119, 3.214, -1.327), (-0.3333, 3.214, -1.327), (0.3333, 3.832, -1.327), (-0.1103, 3.832, -1.327), (0.3333, 3.214, -1.327), (-0.1103, 3.214, -1.327), (-0.2218, 3.214, -1.327), (-0.2218, 3.832, -1.327), (0.2226, 3.214, -1.327), (0.2226, 3.832, -1.327), (-0.1103, 1.821, -1.471), (-0.306, 1.821, -1.758), (0.1119, 1.821, -2.046), (0.3091, 1.821, -1.758), (-0.406, 1.821, -1.758), (-0.1103, 1.821, -2.046), (0.1119, 1.821, -2.192), (-0.2218, 1.821, -2.046), (0.1119, 1.821, -1.471), (-0.1103, 1.821, -1.327), (-0.2218, 1.821, -1.471), (-0.2218, 1.821, -1.327), (0.4068, 1.821, -1.758), (0.2226, 1.821, -2.046), (0.2226, 1.821, -1.471), (0.2226, 1.821, -1.327), (-0.1103, 1.821, -2.192), (-0.2218, 1.821, -2.192), (0.2226, 1.821, -2.192), (0.1119, 1.821, -1.327), (-0.2888, 5.537, -2.325), (-0.1437, 5.537, -2.325), (-0.2888, 5.537, -1.197), (-0.1437, 5.537, -2.132), (0.2895, 5.537, -1.197), (-0.2888, 5.537, -1.384), (-0.5284, 5.537, -1.758), (0.2895, 5.537, -2.325), (-0.1437, 5.537, -1.384), (0.5291, 5.537, -1.758), (0.2895, 5.537, -2.132), (0.1454, 5.537, -1.384), (0.1454, 5.537, -2.325), (0.1454, 5.537, -2.132), (0.4019, 5.537, -1.758), (-0.2888, 5.537, -2.132), (-0.1437, 5.537, -1.197), (0.2895, 5.537, -1.384), (-0.3984, 5.537, -1.758), (0.1454, 5.537, -1.197), (-0.1576, -2.217, -2.168), (-0.4366, -2.217, -1.758), (0.1593, -2.217, -1.348), (0.4404, -2.217, -1.758), (-0.5791, -2.217, -1.758), (0.1593, -2.217, -2.168), (-0.1576, -2.217, -2.373), (-0.3166, -2.217, -2.168), (-0.1576, -2.217, -1.348), (0.1593, -2.217, -1.143), (-0.3166, -2.217, -1.348), (-0.3166, -2.217, -1.143), (0.5797, -2.217, -1.758), (0.3171, -2.217, -2.168), (0.3171, -2.217, -1.348), (0.3171, -2.217, -1.143), (0.1593, -2.217, -2.373), (-0.3166, -2.217, -2.373), (0.3171, -2.217, -2.373), (-0.1576, -2.217, -1.143), (0.001132, 5.218, -1.758), (0.001159, -1.783, -1.758)], [], [(27, 15, 9), (19, 1, 10), (13, 17, 11), (123, 19, 10, 119), (677, 679, 17, 13), (113, 2, 18, 121), (121, 18, 43, 137), (2, 0, 18), (680, 675, 1, 19), (212, 206, 11, 120), (514, 508, 22, 125), (424, 418, 23, 127), (5, 25, 8), (131, 27, 9, 118), (676, 681, 25, 5), (116, 7, 26, 129), (132, 25, 106, 160), (7, 40, 26), (682, 678, 15, 27), (374, 368, 7, 116), (442, 436, 30, 133), (498, 492, 31, 135), (730, 370, 15, 678), (738, 438, 34, 694), (743, 494, 35, 695), (737, 683, 37, 446), (742, 684, 39, 503), (729, 676, 5, 378), (4, 6, 24), (12, 3, 16), (508, 518, 35, 22), (418, 427, 34, 23), (206, 216, 13, 11), (516, 31, 33, 517), (430, 30, 32, 429), (214, 3, 12, 215), (367, 6, 4, 377), (491, 29, 38, 499), (435, 28, 36, 445), (375, 378, 5, 8), (506, 503, 39, 20), (443, 446, 37, 21), (792, 41, 45, 794), (786, 16, 41, 792), (124, 17, 42, 140), (680, 19, 44, 686), (151, 53, 50, 148), (140, 42, 46, 144), (686, 44, 48, 688), (137, 43, 47, 141), (702, 690, 52, 147), (696, 54, 52, 690), (149, 55, 51, 145), (50, 53, 59, 58), (794, 45, 56, 798), (141, 47, 55, 149), (688, 48, 54, 696), (144, 46, 53, 151), (800, 60, 57, 799), (689, 50, 58, 692), (56, 49, 57, 60), (798, 56, 60, 800), (691, 98, 104, 693), (98, 97, 103, 104), (796, 93, 101, 799), (93, 94, 102, 101), (693, 104, 102, 692), (104, 103, 101, 102), (795, 91, 100, 782), (91, 92, 99, 100), (687, 90, 98, 691), (90, 89, 97, 98), (782, 100, 95, 797), (100, 99, 96, 95), (806, 797, 95, 153), (153, 95, 96, 155), (793, 87, 91, 795), (87, 88, 92, 91), (787, 71, 87, 793), (71, 72, 88, 87), (679, 70, 86, 685), (70, 69, 85, 86), (685, 86, 90, 687), (86, 85, 89, 90), (822, 784, 63, 379), (379, 63, 64, 380), (830, 791, 83, 501), (501, 83, 84, 504), (826, 790, 81, 447), (447, 81, 82, 448), (493, 495, 80, 33), (495, 496, 79, 80), (437, 439, 78, 32), (439, 440, 77, 78), (369, 371, 67, 14), (371, 372, 68, 67), (26, 40, 14, 67, 75, 789), (75, 67, 68, 76), (789, 75, 112, 802), (681, 74, 105, 697), (784, 788, 73, 63), (63, 73, 74, 64), (787, 783, 61, 71), (71, 61, 62, 72), (785, 786, 69, 65), (65, 69, 70, 66), (700, 698, 108, 159), (804, 802, 112, 161), (161, 112, 107, 163), (788, 24, 110, 801), (682, 27, 108, 698), (75, 76, 107, 112), (74, 73, 111, 105), (129, 26, 109, 157), (24, 130, 158, 110), (130, 129, 157, 158), (111, 162, 164, 105), (162, 161, 163, 164), (801, 803, 162, 111), (803, 804, 161, 162), (697, 699, 160, 106), (699, 700, 159, 160), (93, 154, 156, 94), (154, 153, 155, 156), (796, 805, 154, 93), (805, 806, 153, 154), (48, 143, 152, 54), (143, 144, 151, 152), (45, 142, 150, 56), (142, 141, 149, 150), (56, 150, 146, 49), (150, 149, 145, 146), (689, 701, 148, 50), (701, 702, 147, 148), (41, 138, 142, 45), (138, 137, 141, 142), (44, 139, 143, 48), (139, 140, 144, 143), (54, 152, 147, 52), (152, 151, 148, 147), (19, 123, 139, 44), (123, 124, 140, 139), (491, 497, 136, 29), (497, 498, 135, 136), (435, 441, 134, 28), (441, 442, 133, 134), (367, 373, 115, 6), (373, 374, 116, 115), (27, 131, 159, 108), (131, 132, 160, 159), (6, 115, 130, 24), (115, 116, 129, 130), (25, 132, 117, 8), (132, 131, 118, 117), (417, 423, 128, 21), (423, 424, 127, 128), (507, 513, 126, 20), (513, 514, 125, 126), (205, 211, 119, 10), (211, 212, 120, 119), (16, 122, 138, 41), (122, 121, 137, 138), (3, 114, 122, 16), (114, 113, 121, 122), (17, 124, 120, 11), (124, 123, 119, 120), (381, 382, 180, 179), (375, 381, 179, 165), (527, 528, 178, 177), (523, 527, 177, 167), (390, 384, 304, 185), (824, 817, 295, 413), (535, 173, 174, 536), (832, 807, 173, 535), (531, 534, 172, 165), (523, 167, 171, 533), (368, 168, 169, 369), (376, 370, 170, 166), (747, 703, 172, 534), (384, 386, 301, 304), (528, 524, 168, 178), (382, 376, 166, 180), (529, 530, 176, 175), (525, 529, 175, 169), (746, 526, 170, 704), (710, 294, 313, 722), (402, 400, 305, 306), (413, 295, 296, 414), (399, 402, 306, 188), (32, 78, 309, 310), (457, 458, 204, 203), (451, 457, 203, 189), (471, 472, 202, 201), (467, 471, 201, 191), (237, 236, 226, 228), (814, 234, 225, 812), (477, 197, 198, 478), (829, 808, 197, 477), (473, 476, 196, 189), (467, 191, 195, 475), (460, 192, 193, 461), (452, 462, 194, 190), (741, 705, 196, 476), (488, 232, 221, 481), (472, 468, 192, 202), (458, 452, 190, 204), (114, 3, 214, 220), (677, 13, 216, 706), (675, 707, 208, 1), (2, 213, 207, 0), (10, 1, 208, 205), (783, 809, 209, 61), (61, 209, 210, 62), (785, 65, 217, 810), (65, 66, 218, 217), (2, 113, 219, 213), (113, 114, 220, 219), (479, 480, 212, 211), (473, 479, 211, 205), (468, 214, 215, 469), (474, 470, 216, 206), (480, 474, 206, 212), (483, 484, 228, 226), (828, 483, 226, 811), (740, 482, 224, 708), (239, 237, 228, 708, 224), (713, 242, 223, 709), (486, 239, 224, 482), (234, 243, 227, 225), (236, 229, 222, 811, 226), (199, 193, 230, 235), (298, 293, 229, 236), (217, 218, 244, 233), (303, 308, 243, 234), (470, 194, 240, 485), (489, 299, 239, 486), (706, 216, 241, 712), (720, 307, 242, 713), (194, 200, 238, 240), (299, 300, 237, 239), (469, 215, 231, 487), (490, 302, 232, 488), (810, 217, 233, 813), (818, 303, 234, 814), (200, 199, 235, 238), (300, 298, 236, 237), (450, 444, 254, 260), (444, 438, 248, 254), (436, 246, 247, 437), (443, 449, 259, 253), (449, 450, 260, 259), (275, 276, 252, 251), (269, 275, 251, 245), (288, 290, 300, 298), (287, 285, 278, 282), (265, 257, 258, 266), (816, 815, 257, 265), (261, 264, 256, 253), (269, 245, 255, 263), (716, 714, 256, 264), (285, 286, 277, 278), (276, 270, 246, 252), (466, 460, 270, 276), (464, 462, 272, 274), (815, 255, 572, 836), (459, 269, 263, 453), (451, 454, 264, 261), (703, 174, 562, 750), (501, 504, 597, 593), (461, 463, 273, 271), (463, 464, 274, 273), (459, 465, 275, 269), (465, 466, 276, 275), (260, 254, 262, 268), (254, 248, 272, 262), (246, 270, 271, 247), (253, 259, 267, 261), (259, 260, 268, 267), (281, 283, 284, 282), (277, 281, 282, 278), (718, 279, 280, 717), (290, 289, 299, 300), (289, 291, 280, 279), (281, 277, 229, 236), (292, 287, 282, 284), (719, 292, 284, 717), (715, 250, 292, 719), (250, 249, 287, 292), (273, 274, 290, 288), (272, 248, 291, 289), (274, 272, 289, 290), (247, 271, 286, 285), (249, 247, 285, 287), (271, 273, 288, 286), (392, 186, 182, 393), (409, 412, 183, 185), (399, 188, 184, 411), (286, 288, 298, 293), (283, 281, 236, 237), (277, 286, 293, 229), (279, 718, 283, 237, 239), (289, 279, 239, 299), (238, 235, 298, 300), (813, 233, 303, 818), (487, 231, 302, 490), (240, 238, 300, 299), (712, 241, 307, 720), (485, 240, 299, 489), (233, 244, 308, 303), (235, 230, 293, 298), (389, 394, 181, 187), (734, 711, 183, 412), (429, 32, 310, 433), (400, 404, 186, 305), (386, 389, 187, 301), (407, 408, 316, 315), (408, 405, 313, 316), (733, 406, 314, 722), (694, 34, 311, 721), (294, 297, 316, 313), (78, 77, 312, 309), (401, 181, 314, 406), (297, 182, 315, 316), (427, 327, 332, 432), (736, 432, 332, 723), (434, 431, 331, 334), (433, 434, 334, 333), (426, 430, 330, 326), (403, 329, 333, 407), (735, 724, 320, 420), (425, 325, 319, 419), (417, 420, 320, 317), (425, 428, 328, 325), (421, 321, 322, 422), (428, 426, 326, 328), (825, 819, 321, 421), (415, 416, 324, 323), (409, 415, 323, 317), (404, 330, 329, 403), (410, 401, 327, 318), (416, 410, 318, 324), (502, 505, 349, 346), (505, 494, 338, 349), (492, 336, 337, 493), (500, 502, 346, 344), (506, 500, 344, 350), (397, 398, 342, 341), (391, 397, 341, 335), (395, 396, 340, 339), (393, 395, 339, 337), (385, 345, 348, 388), (823, 820, 345, 385), (390, 387, 347, 350), (391, 335, 343, 383), (732, 725, 347, 387), (731, 394, 338, 726), (398, 392, 336, 342), (745, 518, 362, 727), (517, 521, 365, 361), (521, 522, 366, 365), (520, 516, 360, 364), (744, 728, 354, 510), (515, 359, 353, 509), (507, 510, 354, 351), (831, 821, 355, 511), (511, 355, 356, 512), (515, 519, 363, 359), (519, 520, 364, 363), (537, 538, 358, 357), (531, 537, 357, 351), (524, 360, 361, 525), (532, 526, 362, 352), (538, 532, 352, 358), (118, 9, 376, 382), (9, 15, 370, 376), (7, 368, 369, 14), (8, 117, 381, 375), (117, 118, 382, 381), (177, 178, 374, 373), (167, 177, 373, 367), (175, 176, 372, 371), (169, 175, 371, 369), (258, 257, 576, 578), (831, 511, 551, 849), (165, 172, 378, 375), (167, 367, 377, 171), (511, 512, 552, 551), (704, 170, 370, 730), (178, 168, 368, 374), (305, 186, 392, 398), (710, 181, 394, 731), (716, 264, 580, 753), (188, 391, 383, 184), (185, 183, 387, 390), (819, 319, 584, 839), (739, 456, 610, 762), (182, 297, 395, 393), (297, 294, 396, 395), (188, 306, 397, 391), (306, 305, 398, 397), (346, 349, 389, 386), (349, 338, 394, 389), (336, 392, 393, 337), (344, 346, 386, 384), (350, 344, 384, 390), (301, 187, 410, 416), (187, 181, 401, 410), (186, 404, 403, 182), (185, 304, 415, 409), (304, 301, 416, 415), (182, 403, 407, 315), (327, 401, 406, 332), (723, 332, 406, 733), (334, 331, 405, 408), (333, 334, 408, 407), (326, 330, 404, 400), (817, 184, 564, 838), (325, 399, 411, 319), (317, 320, 412, 409), (325, 328, 402, 399), (412, 320, 586, 585), (328, 326, 400, 402), (737, 446, 573, 761), (84, 83, 550, 541), (134, 133, 426, 428), (319, 411, 583, 584), (28, 134, 428, 425), (21, 37, 420, 417), (28, 425, 419, 36), (791, 38, 547, 834), (133, 30, 430, 426), (310, 309, 434, 433), (309, 312, 431, 434), (721, 311, 432, 736), (34, 427, 432, 311), (329, 429, 433, 333), (323, 324, 424, 423), (317, 323, 423, 417), (330, 430, 429, 329), (318, 327, 427, 418), (324, 318, 418, 424), (128, 127, 450, 449), (21, 128, 449, 443), (30, 436, 437, 32), (23, 34, 438, 444), (127, 23, 444, 450), (251, 252, 442, 441), (245, 251, 441, 435), (249, 250, 440, 439), (247, 249, 439, 437), (322, 321, 588, 590), (510, 39, 542, 548), (253, 256, 446, 443), (245, 435, 445, 255), (296, 295, 566, 570), (715, 248, 438, 738), (252, 246, 436, 442), (201, 202, 466, 465), (191, 201, 465, 459), (199, 200, 464, 463), (193, 199, 463, 461), (197, 455, 456, 198), (808, 827, 455, 197), (189, 196, 454, 451), (191, 459, 453, 195), (705, 739, 454, 196), (200, 194, 462, 464), (202, 192, 460, 466), (268, 262, 452, 458), (262, 272, 462, 452), (270, 460, 461, 271), (261, 267, 457, 451), (267, 268, 458, 457), (241, 485, 489, 307), (230, 487, 490, 293), (293, 490, 488, 229), (193, 469, 487, 230), (307, 489, 486, 242), (216, 470, 485, 241), (242, 486, 482, 223), (709, 223, 482, 740), (812, 225, 483, 828), (225, 227, 484, 483), (204, 190, 474, 480), (190, 194, 470, 474), (192, 468, 469, 193), (189, 203, 479, 473), (203, 204, 480, 479), (220, 214, 468, 472), (229, 488, 481, 222), (707, 741, 476, 208), (213, 467, 475, 207), (205, 208, 476, 473), (809, 829, 477, 209), (209, 477, 478, 210), (213, 219, 471, 467), (219, 220, 472, 471), (20, 126, 500, 506), (126, 125, 502, 500), (31, 492, 493, 33), (22, 35, 494, 505), (125, 22, 505, 502), (341, 342, 498, 497), (335, 341, 497, 491), (339, 340, 496, 495), (337, 339, 495, 493), (807, 171, 556, 835), (82, 81, 549, 539), (350, 347, 503, 506), (335, 491, 499, 343), (827, 453, 607, 847), (726, 338, 494, 743), (342, 336, 492, 498), (136, 135, 520, 519), (29, 136, 519, 515), (38, 509, 546, 547), (174, 173, 560, 562), (20, 39, 510, 507), (29, 515, 509, 38), (826, 447, 575, 846), (135, 31, 516, 520), (80, 79, 522, 521), (33, 80, 521, 517), (695, 35, 518, 745), (357, 358, 514, 513), (351, 357, 513, 507), (360, 516, 517, 361), (352, 362, 518, 508), (358, 352, 508, 514), (180, 166, 532, 538), (166, 170, 526, 532), (168, 524, 525, 169), (165, 179, 537, 531), (179, 180, 538, 537), (727, 362, 526, 746), (361, 365, 529, 525), (365, 366, 530, 529), (364, 360, 524, 528), (790, 36, 544, 833), (359, 523, 533, 353), (351, 354, 534, 531), (456, 455, 609, 610), (420, 37, 540, 545), (359, 363, 527, 523), (363, 364, 528, 527), (762, 753, 580, 608), (847, 837, 582, 609), (609, 582, 579, 610), (560, 559, 561, 562), (835, 842, 559, 560), (750, 757, 557, 558), (873, 869, 611, 612), (876, 871, 615, 768), (875, 868, 618, 766), (754, 759, 585, 586), (588, 587, 589, 590), (839, 844, 587, 588), (833, 845, 553, 549), (549, 553, 554, 539), (748, 760, 545, 540), (900, 892, 626, 767), (902, 891, 620, 851), (871, 867, 616, 615), (594, 593, 597, 598), (840, 848, 593, 594), (755, 763, 595, 596), (550, 551, 552, 541), (834, 849, 551, 550), (749, 764, 548, 542), (756, 765, 601, 602), (841, 850, 603, 604), (604, 603, 605, 606), (830, 501, 593, 848), (816, 265, 582, 837), (453, 263, 581, 607), (825, 421, 553, 845), (711, 296, 570, 751), (348, 345, 594, 598), (265, 266, 579, 582), (744, 510, 548, 764), (264, 454, 608, 580), (728, 356, 606, 756), (820, 343, 592, 840), (734, 412, 585, 759), (714, 258, 578, 752), (742, 503, 595, 763), (421, 422, 554, 553), (171, 377, 555, 556), (378, 172, 558, 557), (821, 353, 600, 841), (725, 348, 598, 755), (356, 355, 604, 606), (413, 414, 589, 587), (735, 420, 545, 760), (184, 383, 563, 564), (824, 413, 587, 844), (387, 183, 568, 567), (255, 445, 571, 572), (353, 533, 599, 600), (747, 534, 601, 765), (343, 499, 591, 592), (446, 256, 574, 573), (683, 82, 539, 748), (534, 354, 602, 601), (732, 387, 567, 758), (379, 380, 561, 559), (832, 535, 603, 850), (822, 379, 559, 842), (684, 84, 541, 749), (535, 536, 605, 603), (503, 347, 596, 595), (823, 385, 565, 843), (385, 388, 569, 565), (724, 322, 590, 754), (729, 378, 557, 757), (36, 419, 543, 544), (447, 448, 577, 575), (766, 768, 615, 616), (852, 853, 613, 614), (614, 613, 617, 618), (624, 623, 625, 626), (851, 854, 623, 624), (767, 769, 621, 622), (891, 893, 619, 620), (878, 870, 613, 853), (897, 894, 625, 623), (898, 896, 622, 621), (870, 872, 617, 613), (901, 897, 623, 854), (899, 898, 621, 769), (877, 873, 612, 852), (868, 874, 614, 618), (892, 895, 624, 626), (627, 655, 657, 633), (781, 670, 634, 770), (633, 657, 917, 918), (670, 668, 630, 634), (667, 627, 633, 669), (671, 673, 631, 628), (865, 671, 628, 856), (975, 946, 949), (666, 660, 664, 662), (864, 661, 640, 857), (664, 660, 638, 637), (858, 863, 969, 967), (659, 663, 636, 635), (868, 875, 932, 931), (778, 659, 635, 773), (661, 665, 639, 640), (644, 637, 638, 648), (857, 640, 649, 859), (648, 646, 650, 644), (778, 773, 959, 965), (635, 636, 643, 647), (772, 779, 925, 919), (773, 635, 647, 775), (640, 639, 645, 649), (650, 646, 641, 642), (770, 634, 658, 776), (901, 861, 928, 933), (634, 630, 656, 658), (666, 662, 642, 641), (628, 631, 653, 651), (856, 628, 651, 862), (908, 903, 954, 951), (881, 885, 665, 661), (888, 879, 659, 778), (662, 664, 915, 923), (879, 883, 663, 659), (886, 880, 974, 964), (976, 956, 955), (889, 881, 661, 864), (877, 874, 921, 933), (912, 908, 951, 937), (914, 907, 671, 865), (907, 909, 673, 671), (632, 674, 915, 916), (906, 904, 668, 670), (910, 911, 926, 924), (911, 906, 670, 781), (914, 865, 952, 939), (655, 652, 654, 657), (652, 629, 632, 654), (629, 672, 674, 632), (674, 672, 667, 669), (866, 913, 930, 929), (904, 912, 780, 668), (883, 887, 779, 663), (870, 878, 973, 971), (630, 771, 777, 656), (911, 781, 925, 926), (976, 957, 963), (636, 772, 774, 643), (878, 860, 968, 973), (663, 779, 772, 636), (668, 780, 771, 630), (776, 899, 932, 922), (894, 899, 769, 625), (626, 625, 769, 767), (618, 617, 768, 766), (380, 729, 757, 561), (320, 724, 754, 586), (39, 684, 749, 542), (388, 732, 758, 569), (37, 683, 748, 540), (536, 747, 765, 605), (422, 735, 760, 554), (347, 725, 755, 596), (504, 742, 763, 597), (256, 714, 752, 574), (414, 734, 759, 589), (354, 728, 756, 602), (512, 744, 764, 552), (183, 711, 751, 568), (606, 605, 765, 756), (541, 552, 764, 749), (598, 597, 763, 755), (896, 900, 767, 622), (539, 554, 760, 748), (590, 589, 759, 754), (867, 875, 766, 616), (872, 876, 768, 617), (562, 561, 757, 750), (610, 579, 753, 762), (366, 727, 746, 530), (79, 695, 745, 522), (340, 726, 743, 496), (210, 478, 741, 707), (227, 709, 740, 484), (198, 456, 739, 705), (250, 715, 738, 440), (312, 721, 736, 431), (448, 737, 761, 577), (331, 723, 733, 405), (454, 739, 762, 608), (266, 716, 753, 579), (294, 710, 731, 396), (176, 704, 730, 372), (512, 356, 728, 744), (522, 745, 727, 366), (396, 731, 726, 340), (388, 348, 725, 732), (422, 322, 724, 735), (431, 736, 723, 331), (77, 694, 721, 312), (405, 733, 722, 313), (414, 296, 711, 734), (244, 712, 720, 308), (248, 715, 719, 291), (291, 719, 717, 280), (283, 718, 717, 284), (172, 703, 750, 558), (266, 258, 714, 716), (308, 720, 713, 243), (218, 706, 712, 244), (243, 713, 709, 227), (484, 740, 708, 228), (62, 210, 707, 675), (66, 677, 706, 218), (478, 198, 705, 741), (181, 710, 722, 314), (530, 746, 704, 176), (536, 174, 703, 747), (156, 155, 702, 701), (94, 156, 701, 689), (164, 163, 700, 699), (105, 164, 699, 697), (76, 682, 698, 107), (163, 107, 698, 700), (25, 681, 697, 106), (42, 685, 687, 46), (17, 679, 685, 42), (46, 687, 691, 53), (59, 693, 692, 58), (53, 691, 693, 59), (94, 689, 692, 102), (92, 688, 696, 99), (99, 696, 690, 96), (155, 96, 690, 702), (88, 686, 688, 92), (72, 680, 686, 88), (380, 64, 676, 729), (504, 84, 684, 742), (448, 82, 683, 737), (496, 743, 695, 79), (440, 738, 694, 77), (372, 730, 678, 68), (76, 68, 678, 682), (64, 74, 681, 676), (72, 62, 675, 680), (66, 70, 679, 677), (909, 913, 866, 673), (780, 912, 937, 940), (857, 859, 928, 927), (885, 890, 863, 665), (975, 938, 953), (631, 855, 861, 653), (639, 858, 860, 645), (637, 644, 920, 916), (665, 863, 858, 639), (774, 772, 919, 922), (900, 777, 950, 935), (673, 866, 855, 631), (874, 877, 852, 614), (893, 901, 854, 619), (869, 878, 853, 611), (620, 619, 854, 851), (612, 611, 853, 852), (383, 823, 843, 563), (377, 822, 842, 555), (533, 832, 850, 599), (411, 824, 844, 583), (355, 821, 841, 604), (345, 820, 840, 594), (419, 825, 845, 543), (263, 816, 837, 581), (499, 830, 848, 591), (600, 599, 850, 841), (547, 546, 849, 834), (592, 591, 848, 840), (895, 902, 851, 624), (544, 543, 845, 833), (584, 583, 844, 839), (556, 555, 842, 835), (607, 581, 837, 847), (81, 790, 833, 549), (445, 826, 846, 571), (455, 827, 847, 609), (173, 807, 835, 560), (207, 475, 829, 809), (221, 812, 828, 481), (195, 453, 827, 808), (83, 791, 834, 550), (295, 817, 838, 566), (321, 819, 839, 588), (509, 831, 849, 546), (509, 353, 821, 831), (383, 343, 820, 823), (419, 319, 819, 825), (231, 813, 818, 302), (257, 815, 836, 576), (263, 255, 815, 816), (302, 818, 814, 232), (215, 810, 813, 231), (481, 828, 811, 222), (12, 785, 810, 215), (0, 207, 809, 783), (475, 195, 808, 829), (232, 814, 812, 221), (533, 171, 807, 832), (411, 184, 817, 824), (146, 145, 806, 805), (49, 146, 805, 796), (158, 157, 804, 803), (110, 158, 803, 801), (73, 788, 801, 111), (157, 109, 802, 804), (12, 16, 786, 785), (18, 0, 783, 787), (4, 24, 788, 784), (26, 789, 802, 109), (445, 36, 790, 826), (499, 38, 791, 830), (377, 4, 784, 822), (18, 787, 793, 43), (43, 793, 795, 47), (145, 51, 797, 806), (55, 782, 797, 51), (47, 795, 782, 55), (49, 796, 799, 57), (97, 798, 800, 103), (103, 800, 799, 101), (89, 794, 798, 97), (69, 786, 792, 85), (85, 792, 794, 89), (645, 860, 878, 869), (664, 637, 916, 915), (860, 858, 967, 968), (643, 774, 875, 867), (644, 650, 917, 920), (859, 649, 873, 877), (872, 870, 971, 961), (773, 775, 962, 959), (647, 643, 867, 871), (884, 882, 934, 924), (775, 647, 871, 876), (649, 645, 869, 873), (563, 843, 890, 885), (566, 838, 889, 882), (569, 758, 888, 880), (568, 751, 887, 883), (570, 566, 882, 884), (838, 564, 881, 889), (565, 569, 880, 886), (843, 565, 886, 890), (567, 568, 883, 879), (751, 570, 884, 887), (758, 567, 879, 888), (564, 563, 885, 881), (975, 948, 938), (653, 861, 901, 893), (656, 777, 900, 896), (899, 894, 931, 932), (895, 892, 936, 947), (776, 658, 898, 899), (905, 910, 924, 934), (658, 656, 896, 898), (674, 669, 923, 915), (651, 653, 893, 891), (862, 651, 891, 902), (892, 900, 935, 936), (576, 836, 914, 903), (571, 846, 913, 909), (574, 752, 912, 904), (577, 761, 911, 910), (578, 576, 903, 908), (761, 573, 906, 911), (846, 575, 905, 913), (573, 574, 904, 906), (575, 577, 910, 905), (572, 571, 909, 907), (836, 572, 907, 914), (752, 578, 908, 912), (929, 923, 918, 927), (927, 918, 917, 928), (934, 924, 915, 923), (930, 934, 923, 929), (924, 926, 925, 915), (916, 919, 922, 920), (915, 925, 919, 916), (920, 922, 932, 931), (928, 917, 921, 933), (917, 920, 931, 921), (897, 901, 933, 921), (654, 632, 916, 920), (781, 770, 919, 925), (855, 866, 929, 927), (913, 905, 934, 930), (669, 633, 918, 923), (894, 897, 921, 931), (657, 654, 920, 917), (770, 776, 922, 919), (861, 855, 927, 928), (949, 944, 945, 948), (946, 952, 944, 949), (940, 943, 953, 941), (937, 951, 943, 940), (941, 953, 938, 950), (954, 939, 952, 946), (951, 954, 946, 943), (938, 948, 947, 936), (950, 938, 936, 935), (948, 945, 942, 947), (779, 887, 926, 925), (864, 857, 927, 929), (889, 864, 929, 930), (882, 889, 930, 934), (887, 884, 924, 926), (875, 774, 922, 932), (642, 662, 923, 918), (874, 868, 931, 921), (650, 642, 918, 917), (859, 877, 933, 928), (975, 943, 946), (771, 780, 940, 941), (862, 902, 942, 945), (865, 856, 944, 952), (975, 949, 948), (902, 895, 947, 942), (777, 771, 941, 950), (856, 862, 945, 944), (903, 914, 939, 954), (975, 953, 943), (969, 957, 958, 967), (967, 958, 960, 968), (970, 964, 957, 969), (964, 974, 963, 957), (974, 966, 965, 963), (956, 959, 962, 955), (963, 965, 959, 956), (955, 962, 972, 961), (960, 955, 961, 971), (968, 960, 971, 973), (976, 955, 960), (890, 886, 964, 970), (976, 960, 958), (976, 963, 956), (876, 872, 961, 972), (888, 778, 965, 966), (863, 890, 970, 969), (976, 958, 957), (880, 888, 966, 974), (775, 876, 972, 962), (648, 638, 976), (660, 666, 976), (646, 648, 976), (641, 646, 976), (638, 660, 976), (666, 641, 976), (627, 667, 975), (629, 652, 975), (652, 655, 975), (667, 672, 975), (655, 627, 975), (672, 629, 975)])
me_cube.materials.append(mat_material)
me_cube.materials.append(mat_material_001)
me_cube.use_remesh_preserve_volume = False
me_cube.use_remesh_preserve_attributes = False
me_cube.use_mirror_vertex_groups = False
me_cube.update()

# ---- objects
ob_cube = bpy.data.objects.new('Cube', me_cube)
ob_lamp = bpy.data.objects.new('Lamp', light_lamp)
ob_camera = bpy.data.objects.new('Camera', cam_camera)
ob_lamp_001 = bpy.data.objects.new('Lamp.001', light_lamp_001)

# ---- transforms, parenting, visibility, modifiers, constraints
ob_cube.location = (0.0, -4.105, 0.0)
ob_cube.rotation_euler = (0.0, 3.142, 0.0)
ob_cube.lock_rotations_4d = False
ob_cube.empty_display_type = 'ARROWS'
ob_cube.lineart.crease_threshold = 0.0
ob_lamp.location = (2.782, 7.908, 3.958)
ob_lamp.rotation_euler = (0.6503, 0.05522, 1.866)
ob_lamp.lock_rotations_4d = False
ob_lamp.empty_display_type = 'ARROWS'
ob_lamp.color = (0.0, 0.0, 0.0, 0.0)
ob_lamp.lineart.crease_threshold = 0.0
ob_camera.location = (7.481, -6.508, 5.344)
ob_camera.rotation_euler = (1.109, 0.0, 0.8149)
ob_camera.lock_rotations_4d = False
ob_camera.empty_display_type = 'ARROWS'
ob_camera.color = (0.0, 0.0, 0.0, 0.0)
ob_camera.display_type = 'WIRE'
ob_camera.lineart.crease_threshold = 0.0
ob_lamp_001.location = (0.0344, -2.316, 1.834)
ob_lamp_001.rotation_euler = (0.6503, 0.05522, 1.866)
ob_lamp_001.lock_rotations_4d = False
ob_lamp_001.empty_display_type = 'ARROWS'
ob_lamp_001.color = (0.0, 0.0, 0.0, 0.0)
ob_lamp_001.lineart.crease_threshold = 0.0

# ---- collection membership
col_collection_1.objects.link(ob_cube)
col_collection_1.objects.link(ob_lamp)
col_collection_1.objects.link(ob_camera)
col_collection_1.objects.link(ob_lamp_001)

# ---- scene / render settings (as saved in the file)
scene.camera = ob_camera
scene.frame_start = 1; scene.frame_end = 250; scene.frame_set(1)
scene.render.engine = 'BLENDER_EEVEE_NEXT'
scene.render.resolution_percentage = 50
scene.render.dither_intensity = 0.0
scene.cycles.use_denoising = False
scene.cycles.samples = 128
scene.cycles.sampling_pattern = 'TABULATED_SOBOL'
scene.cycles.light_sampling_threshold = 0.0
scene.cycles.use_adaptive_sampling = False
scene.cycles.use_light_tree = False
scene.cycles.blur_glossy = 0.0
scene.cycles.sample_clamp_indirect = 0.0
scene.view_settings.view_transform = 'Standard'
bpy.context.view_layer.update()

